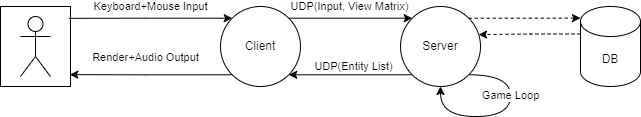

The diagram above was exported from draw.io. Its source (the exported page's mxGraphModel, read from the mxfile embedded in the PNG):
<mxGraphModel dx="820" dy="562" grid="1" gridSize="10" guides="1" tooltips="1" connect="1" arrows="1" fold="1" page="1" pageScale="1" pageWidth="850" pageHeight="1100" math="0" shadow="0">
  <root>
    <mxCell id="0" />
    <mxCell id="1" parent="0" />
    <mxCell id="2" value="" style="rounded=0;whiteSpace=wrap;html=1;" vertex="1" parent="1">
      <mxGeometry x="180" y="580" width="70" height="80" as="geometry" />
    </mxCell>
    <mxCell id="3" value="" style="shape=umlActor;verticalLabelPosition=bottom;verticalAlign=top;html=1;outlineConnect=0;" vertex="1" parent="1">
      <mxGeometry x="200" y="590" width="30" height="60" as="geometry" />
    </mxCell>
    <mxCell id="4" style="edgeStyle=orthogonalEdgeStyle;rounded=0;orthogonalLoop=1;jettySize=auto;html=1;exitX=1;exitY=0;exitDx=0;exitDy=0;entryX=0;entryY=0;entryDx=0;entryDy=0;" edge="1" source="6" target="9" parent="1">
      <mxGeometry relative="1" as="geometry" />
    </mxCell>
    <mxCell id="5" value="UDP(Input, View Matrix)" style="edgeLabel;html=1;align=center;verticalAlign=middle;resizable=0;points=[];" vertex="1" connectable="0" parent="4">
      <mxGeometry x="-0.0161" relative="1" as="geometry">
        <mxPoint y="-12" as="offset" />
      </mxGeometry>
    </mxCell>
    <mxCell id="6" value="Client" style="ellipse;whiteSpace=wrap;html=1;aspect=fixed;" vertex="1" parent="1">
      <mxGeometry x="400" y="580" width="80" height="80" as="geometry" />
    </mxCell>
    <mxCell id="7" style="edgeStyle=orthogonalEdgeStyle;rounded=0;orthogonalLoop=1;jettySize=auto;html=1;exitX=0;exitY=1;exitDx=0;exitDy=0;entryX=1;entryY=1;entryDx=0;entryDy=0;" edge="1" source="9" target="6" parent="1">
      <mxGeometry relative="1" as="geometry" />
    </mxCell>
    <mxCell id="8" value="UDP(Entity List)" style="edgeLabel;html=1;align=center;verticalAlign=middle;resizable=0;points=[];" vertex="1" connectable="0" parent="7">
      <mxGeometry x="0.1329" y="-1" relative="1" as="geometry">
        <mxPoint x="10" y="-8" as="offset" />
      </mxGeometry>
    </mxCell>
    <mxCell id="9" value="Server" style="ellipse;whiteSpace=wrap;html=1;aspect=fixed;" vertex="1" parent="1">
      <mxGeometry x="580" y="580" width="80" height="80" as="geometry" />
    </mxCell>
    <mxCell id="10" value="DB" style="shape=cylinder3;whiteSpace=wrap;html=1;boundedLbl=1;backgroundOutline=1;size=15;" vertex="1" parent="1">
      <mxGeometry x="760" y="580" width="60" height="80" as="geometry" />
    </mxCell>
    <mxCell id="11" style="edgeStyle=orthogonalEdgeStyle;rounded=0;orthogonalLoop=1;jettySize=auto;html=1;exitX=1;exitY=0;exitDx=0;exitDy=0;entryX=0;entryY=0.145;entryDx=0;entryDy=0;entryPerimeter=0;dashed=1;" edge="1" source="9" target="10" parent="1">
      <mxGeometry relative="1" as="geometry" />
    </mxCell>
    <mxCell id="12" style="edgeStyle=orthogonalEdgeStyle;rounded=0;orthogonalLoop=1;jettySize=auto;html=1;exitX=0;exitY=1;exitDx=0;exitDy=0;entryX=0.99;entryY=0.852;entryDx=0;entryDy=0;entryPerimeter=0;" edge="1" source="6" target="2" parent="1">
      <mxGeometry relative="1" as="geometry" />
    </mxCell>
    <mxCell id="13" value="Render+Audio Output" style="edgeLabel;html=1;align=center;verticalAlign=middle;resizable=0;points=[];" vertex="1" connectable="0" parent="12">
      <mxGeometry x="0.1226" relative="1" as="geometry">
        <mxPoint x="4" y="-18" as="offset" />
      </mxGeometry>
    </mxCell>
    <mxCell id="14" style="edgeStyle=orthogonalEdgeStyle;rounded=0;orthogonalLoop=1;jettySize=auto;html=1;exitX=0;exitY=0;exitDx=0;exitDy=0;entryX=0.977;entryY=0.148;entryDx=0;entryDy=0;entryPerimeter=0;endArrow=none;endFill=0;startArrow=classic;startFill=1;" edge="1" source="6" target="2" parent="1">
      <mxGeometry relative="1" as="geometry" />
    </mxCell>
    <mxCell id="15" value="Keyboard+Mouse Input" style="edgeLabel;html=1;align=center;verticalAlign=middle;resizable=0;points=[];" vertex="1" connectable="0" parent="14">
      <mxGeometry x="0.5934" y="-3" relative="1" as="geometry">
        <mxPoint x="48" y="-9" as="offset" />
      </mxGeometry>
    </mxCell>
    <mxCell id="16" style="edgeStyle=orthogonalEdgeStyle;rounded=0;orthogonalLoop=1;jettySize=auto;html=1;exitX=0;exitY=0;exitDx=0;exitDy=27.5;exitPerimeter=0;entryX=0.976;entryY=0.352;entryDx=0;entryDy=0;entryPerimeter=0;dashed=1;" edge="1" source="10" target="9" parent="1">
      <mxGeometry relative="1" as="geometry" />
    </mxCell>
    <mxCell id="17" style="edgeStyle=orthogonalEdgeStyle;rounded=0;orthogonalLoop=1;jettySize=auto;html=1;exitX=1;exitY=1;exitDx=0;exitDy=0;entryX=0.5;entryY=1;entryDx=0;entryDy=0;curved=1;" edge="1" source="9" target="9" parent="1">
      <mxGeometry relative="1" as="geometry">
        <Array as="points">
          <mxPoint x="690" y="648" />
          <mxPoint x="690" y="690" />
          <mxPoint x="620" y="690" />
        </Array>
      </mxGeometry>
    </mxCell>
    <mxCell id="18" value="Game Loop" style="edgeLabel;html=1;align=center;verticalAlign=middle;resizable=0;points=[];" vertex="1" connectable="0" parent="17">
      <mxGeometry x="-0.3173" relative="1" as="geometry">
        <mxPoint as="offset" />
      </mxGeometry>
    </mxCell>
  </root>
</mxGraphModel>